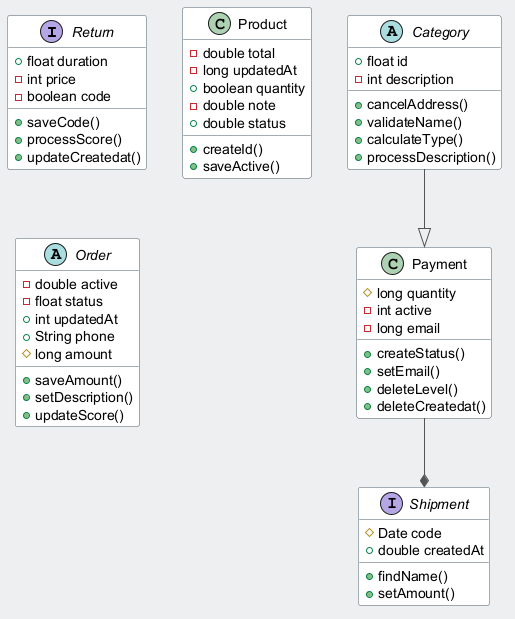

The diagram above was rendered by PlantUML. Its source (embedded in the PNG):
@startuml
skinparam backgroundColor #ECEFF1
skinparam classBackgroundColor #FFFFFF
skinparam classBorderColor #455A64
skinparam ArrowColor #555555
interface Return {
  +float duration
  -int price
  -boolean code
  +saveCode()
  +processScore()
  +updateCreatedat()
}
class Product {
  -double total
  -long updatedAt
  +boolean quantity
  -double note
  +double status
  +createId()
  +saveActive()
}
abstract class Category {
  +float id
  -int description
  +cancelAddress()
  +validateName()
  +calculateType()
  +processDescription()
}
abstract class Order {
  -double active
  -float status
  +int updatedAt
  +String phone
  #long amount
  +saveAmount()
  +setDescription()
  +updateScore()
}
class Payment {
  #long quantity
  -int active
  -long email
  +createStatus()
  +setEmail()
  +deleteLevel()
  +deleteCreatedat()
}
interface Shipment {
  #Date code
  +double createdAt
  +findName()
  +setAmount()
}
Payment --* Shipment
Category --|> Payment
@enduml